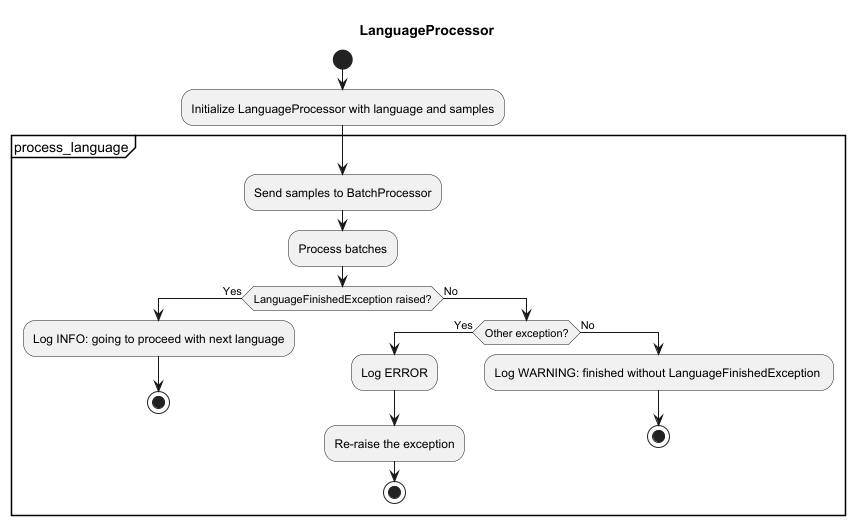

The diagram above was rendered by PlantUML. Its source (embedded in the PNG):
@startuml
'https://plantuml.com/activity-diagram-beta
title LanguageProcessor

start
:Initialize LanguageProcessor with language and samples;
partition "process_language" {
    :Send samples to BatchProcessor;
    :Process batches;
    if (LanguageFinishedException raised?) then (Yes)
      :Log INFO: going to proceed with next language;
      stop
    else (No)
      if (Other exception?) then (Yes)
        :Log ERROR;
        :Re-raise the exception;
        stop
      else (No)
        :Log WARNING: finished without LanguageFinishedException ;
        stop
      endif
    endif
}
@enduml